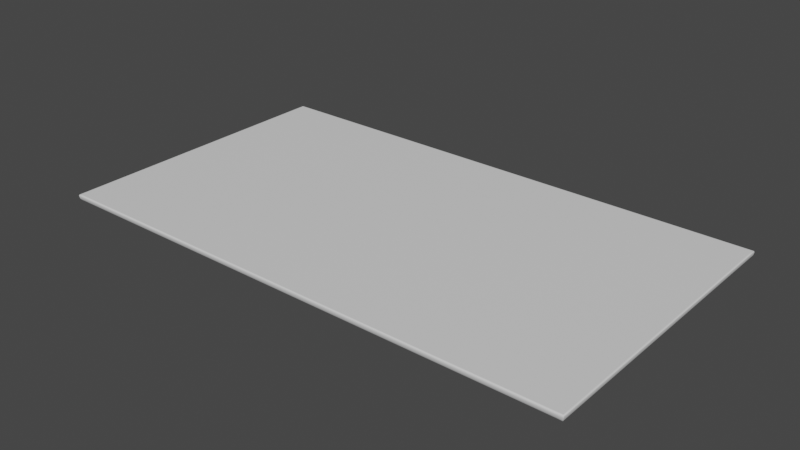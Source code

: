 # Source: Display.blend  (saved by Blender 3.5.10; exported with 4.5.12 LTS)
import bpy
from mathutils import Matrix  # noqa: F401  (used for matrix-valued properties, if any)

bpy.ops.wm.read_factory_settings(use_empty=True)
scene = bpy.context.scene
scene.name = 'Scene'

# ---- collections
col_collection = bpy.data.collections.new('Collection'); scene.collection.children.link(col_collection)

# ---- materials (node trees are filled in below, after node groups)
mat_rahmen_schwarz = bpy.data.materials.new('Rahmen schwarz')
mat_display = bpy.data.materials.new('Display')
mat_silber = bpy.data.materials.new('Silber')

# ---- node groups
ng_auto_smooth = bpy.data.node_groups.new('Auto Smooth', 'GeometryNodeTree')
_s = ng_auto_smooth.interface.new_socket(name='Geometry', in_out='OUTPUT', socket_type='NodeSocketGeometry')
_s = ng_auto_smooth.interface.new_socket(name='Geometry', in_out='INPUT', socket_type='NodeSocketGeometry')
_s = ng_auto_smooth.interface.new_socket(name='Angle', in_out='INPUT', socket_type='NodeSocketFloat')
_s.subtype = 'ANGLE'
_s.min_value = 0.0
_s.max_value = 3.142
ng_auto_smooth.is_modifier = True
_N = ng_auto_smooth.nodes; _L = ng_auto_smooth.links
n0 = _N.new('NodeGroupOutput'); n0.name = 'Group Output'; n0.location = (480, -100)
n1 = _N.new('NodeGroupInput'); n1.name = 'Group Input'; n1.location = (-420, -300)
n2 = _N.new('NodeGroupInput'); n2.name = 'Group Input.001'; n2.location = (-60, -100)
n3 = _N.new('GeometryNodeSetShadeSmooth'); n3.name = 'Set Shade Smooth'; n3.location = (120, -100)
n3.domain = 'EDGE'
n4 = _N.new('GeometryNodeSetShadeSmooth'); n4.name = 'Set Shade Smooth.001'; n4.location = (300, -100)
n5 = _N.new('GeometryNodeInputMeshEdgeAngle'); n5.name = 'Edge Angle'; n5.location = (-420, -220)
n6 = _N.new('GeometryNodeInputEdgeSmooth'); n6.name = 'Is Edge Smooth'; n6.location = (-60, -160)
n7 = _N.new('GeometryNodeInputShadeSmooth'); n7.name = 'Is Face Smooth'; n7.location = (-240, -340)
n8 = _N.new('FunctionNodeBooleanMath'); n8.name = 'Boolean Math'; n8.location = (-60, -220)
n9 = _N.new('FunctionNodeCompare'); n9.name = 'Compare'; n9.location = (-240, -180)
n9.operation = 'LESS_EQUAL'
_L.new(n5.outputs[0], n9.inputs[0])
_L.new(n4.outputs[0], n0.inputs[0])
_L.new(n1.outputs[1], n9.inputs[1])
_L.new(n9.outputs[0], n8.inputs[0])
_L.new(n7.outputs[0], n8.inputs[1])
_L.new(n2.outputs[0], n3.inputs[0])
_L.new(n6.outputs[0], n3.inputs[1])
_L.new(n3.outputs[0], n4.inputs[0])
_L.new(n8.outputs[0], n3.inputs[2])
n0.is_active_output = True

# ---- material node trees
mat_rahmen_schwarz.use_nodes = True; mat_rahmen_schwarz.node_tree.nodes.clear()
_N = mat_rahmen_schwarz.node_tree.nodes; _L = mat_rahmen_schwarz.node_tree.links
n0 = _N.new('ShaderNodeBsdfPrincipled'); n0.name = 'Principled BSDF'; n0.location = (10, 300)
n0.distribution = 'GGX'
n0.subsurface_method = 'RANDOM_WALK_SKIN'
n0.inputs[3].default_value = 1.45
n0.inputs[27].default_value = (0.0, 0.0, 0.0, 1.0)
n0.inputs[28].default_value = 1.0
n1 = _N.new('ShaderNodeOutputMaterial'); n1.name = 'Material Output'; n1.location = (300, 300)
_L.new(n0.outputs[0], n1.inputs[0])
n1.is_active_output = True
mat_display.use_nodes = True; mat_display.node_tree.nodes.clear()
_N = mat_display.node_tree.nodes; _L = mat_display.node_tree.links
n0 = _N.new('ShaderNodeBsdfPrincipled'); n0.name = 'Principled BSDF'; n0.location = (10, 300)
n0.distribution = 'GGX'
n0.subsurface_method = 'RANDOM_WALK_SKIN'
n0.inputs[3].default_value = 1.45
n0.inputs[27].default_value = (0.0, 0.0, 0.0, 1.0)
n0.inputs[28].default_value = 1.0
n1 = _N.new('ShaderNodeOutputMaterial'); n1.name = 'Material Output'; n1.location = (300, 300)
_L.new(n0.outputs[0], n1.inputs[0])
n1.is_active_output = True
mat_silber.use_nodes = True; mat_silber.node_tree.nodes.clear()
_N = mat_silber.node_tree.nodes; _L = mat_silber.node_tree.links
n0 = _N.new('ShaderNodeBsdfPrincipled'); n0.name = 'Principled BSDF'; n0.location = (10, 300)
n0.distribution = 'GGX'
n0.subsurface_method = 'RANDOM_WALK_SKIN'
n0.inputs[3].default_value = 1.45
n0.inputs[27].default_value = (0.0, 0.0, 0.0, 1.0)
n0.inputs[28].default_value = 1.0
n1 = _N.new('ShaderNodeOutputMaterial'); n1.name = 'Material Output'; n1.location = (300, 300)
_L.new(n0.outputs[0], n1.inputs[0])
n1.is_active_output = True

# ---- world
world_world = bpy.data.worlds.new('World'); scene.world = world_world
world_world.use_nodes = True; world_world.node_tree.nodes.clear()
_N = world_world.node_tree.nodes; _L = world_world.node_tree.links
n0 = _N.new('ShaderNodeOutputWorld'); n0.name = 'World Output'; n0.location = (300, 300)
n1 = _N.new('ShaderNodeBackground'); n1.name = 'Background'; n1.location = (10, 300)
n1.inputs[0].default_value = (0.05088, 0.05088, 0.05088, 1.0)
_L.new(n1.outputs[0], n0.inputs[0])
n0.is_active_output = True
world_world.color = (0.05088, 0.05088, 0.05088)
world_world.use_sun_shadow = False
world_world.sun_shadow_jitter_overblur = 0.0

# ---- meshes
me_plane_001 = bpy.data.meshes.new('Plane.001')
me_plane_001.from_pydata([(-0.1246, 0.0649, 0.0), (-0.1312, 0.07147, -0.004), (-0.1358, 0.07605, 0.0), (-0.1351, 0.07535, 0.0), (-0.1333, 0.07605, 0.0), (-0.1326, 0.07535, 0.0), (-0.1223, 0.0649, 0.0), (-0.1288, 0.07147, -0.004), (-0.1358, 0.07183, 0.0), (-0.1351, 0.07118, 0.0), (-0.1246, 0.06131, 0.0), (-0.1312, 0.06751, -0.004), (-0.1288, 0.06751, -0.004), (-0.1223, 0.06131, 0.0), (0.0, 0.07605, 0.0), (0.0, 0.07535, 0.0), (0.0, 0.0649, 0.0), (0.0, 0.07147, -0.004), (0.0, 0.06751, -0.004), (0.0, 0.06131, 0.0), (-0.1358, 0.0, 0.0), (-0.1351, 0.0, 0.0), (-0.1246, 0.0, 0.0), (-0.1312, 0.0, -0.004), (-0.1223, 0.0, 0.0), (-0.1288, 0.0, -0.004), (0.0, 0.0, 0.0), (0.0, 0.0, -0.004), (0.1246, 0.0649, 0.0), (0.1312, 0.07147, -0.004), (0.1358, 0.07605, 0.0), (0.1351, 0.07535, 0.0), (0.1333, 0.07605, 0.0), (0.1326, 0.07535, 0.0), (0.1223, 0.0649, 0.0), (0.1288, 0.07147, -0.004), (0.1358, 0.07183, 0.0), (0.1351, 0.07118, 0.0), (0.1246, 0.06131, 0.0), (0.1312, 0.06751, -0.004), (0.1288, 0.06751, -0.004), (0.1223, 0.06131, 0.0), (0.1358, 0.0, 0.0), (0.1351, 0.0, 0.0), (0.1246, 0.0, 0.0), (0.1312, 0.0, -0.004), (0.1223, 0.0, 0.0), (0.1288, 0.0, -0.004), (-0.1246, -0.0649, 0.0), (-0.1312, -0.07147, -0.004), (-0.1358, -0.07605, 0.0), (-0.1351, -0.07535, 0.0), (-0.1333, -0.07605, 0.0), (-0.1326, -0.07535, 0.0), (-0.1223, -0.0649, 0.0), (-0.1288, -0.07147, -0.004), (-0.1358, -0.07183, 0.0), (-0.1351, -0.07118, 0.0), (-0.1246, -0.06131, 0.0), (-0.1312, -0.06751, -0.004), (-0.1288, -0.06751, -0.004), (-0.1223, -0.06131, 0.0), (0.0, -0.07605, 0.0), (0.0, -0.07535, 0.0), (0.0, -0.0649, 0.0), (0.0, -0.07147, -0.004), (0.0, -0.06751, -0.004), (0.0, -0.06131, 0.0), (0.1246, -0.0649, 0.0), (0.1312, -0.07147, -0.004), (0.1358, -0.07605, 0.0), (0.1351, -0.07535, 0.0), (0.1333, -0.07605, 0.0), (0.1326, -0.07535, 0.0), (0.1223, -0.0649, 0.0), (0.1288, -0.07147, -0.004), (0.1358, -0.07183, 0.0), (0.1351, -0.07118, 0.0), (0.1246, -0.06131, 0.0), (0.1312, -0.06751, -0.004), (0.1288, -0.06751, -0.004), (0.1223, -0.06131, 0.0), (-0.1365, 0.07681, -0.001005), (-0.1336, 0.07381, -0.004), (-0.1363, 0.07658, -0.002151), (-0.1357, 0.07593, -0.003123), (-0.1347, 0.07496, -0.003772), (-0.1311, 0.07381, -0.004), (-0.134, 0.07681, -0.001005), (-0.1322, 0.07496, -0.003772), (-0.1332, 0.07593, -0.003123), (-0.1338, 0.07658, -0.002151), (-0.1365, 0.07255, -0.001005), (-0.1336, 0.06972, -0.004), (-0.1363, 0.07233, -0.002151), (-0.1357, 0.07172, -0.003123), (-0.1347, 0.0708, -0.003772), (0.0, 0.07381, -0.004), (0.0, 0.07681, -0.001005), (0.0, 0.07496, -0.003772), (0.0, 0.07593, -0.003123), (0.0, 0.07658, -0.002151), (-0.1365, 0.0, -0.001005), (-0.1336, 0.0, -0.004), (-0.1363, 0.0, -0.002151), (-0.1357, 0.0, -0.003123), (-0.1347, 0.0, -0.003772), (0.1336, 0.07381, -0.004), (0.1365, 0.07681, -0.001005), (0.1347, 0.07496, -0.003772), (0.1357, 0.07593, -0.003123), (0.1363, 0.07658, -0.002151), (0.134, 0.07681, -0.001005), (0.1311, 0.07381, -0.004), (0.1338, 0.07658, -0.002151), (0.1332, 0.07593, -0.003123), (0.1322, 0.07496, -0.003772), (0.1336, 0.06972, -0.004), (0.1365, 0.07255, -0.001005), (0.1347, 0.0708, -0.003772), (0.1357, 0.07172, -0.003123), (0.1363, 0.07233, -0.002151), (0.1336, 0.0, -0.004), (0.1365, 0.0, -0.001005), (0.1347, 0.0, -0.003772), (0.1357, 0.0, -0.003123), (0.1363, 0.0, -0.002151), (-0.1336, -0.07381, -0.004), (-0.1365, -0.07681, -0.001005), (-0.1347, -0.07496, -0.003772), (-0.1357, -0.07593, -0.003123), (-0.1363, -0.07658, -0.002151), (-0.134, -0.07681, -0.001005), (-0.1311, -0.07381, -0.004), (-0.1338, -0.07658, -0.002151), (-0.1332, -0.07593, -0.003123), (-0.1322, -0.07496, -0.003772), (-0.1336, -0.06972, -0.004), (-0.1365, -0.07255, -0.001005), (-0.1347, -0.0708, -0.003772), (-0.1357, -0.07172, -0.003123), (-0.1363, -0.07233, -0.002151), (0.0, -0.07681, -0.001005), (0.0, -0.07381, -0.004), (0.0, -0.07658, -0.002151), (0.0, -0.07593, -0.003123), (0.0, -0.07496, -0.003772), (0.1365, -0.07681, -0.001005), (0.1336, -0.07381, -0.004), (0.1363, -0.07658, -0.002151), (0.1357, -0.07593, -0.003123), (0.1347, -0.07496, -0.003772), (0.1311, -0.07381, -0.004), (0.134, -0.07681, -0.001005), (0.1322, -0.07496, -0.003772), (0.1332, -0.07593, -0.003123), (0.1338, -0.07658, -0.002151), (0.1365, -0.07255, -0.001005), (0.1336, -0.06972, -0.004), (0.1363, -0.07233, -0.002151), (0.1357, -0.07172, -0.003123), (0.1347, -0.0708, -0.003772), (-0.1359, 0.07621, 0.0), (-0.1365, 0.07681, -0.0006006), (-0.1362, 0.07645, -8.046e-05), (-0.1364, 0.07667, -0.0003003), (-0.134, 0.07681, -0.0006006), (-0.1334, 0.07621, 0.0), (-0.1338, 0.07673, -0.0003003), (-0.1336, 0.07651, -8.046e-05), (-0.1359, 0.07198, 0.0), (-0.1365, 0.07255, -0.0006006), (-0.1362, 0.07216, -8.046e-05), (-0.1365, 0.07237, -0.0003003), (0.0, 0.07681, -0.0006006), (0.0, 0.07621, 0.0), (0.0, 0.07673, -0.0003003), (0.0, 0.07651, -8.046e-05), (-0.1359, 0.0, 0.0), (-0.1365, 0.0, -0.0006006), (-0.1362, 0.0, -8.046e-05), (-0.1365, 0.0, -0.0003003), (0.1365, 0.07681, -0.0006006), (0.1359, 0.07621, 0.0), (0.1364, 0.07667, -0.0003003), (0.1362, 0.07645, -8.046e-05), (0.1334, 0.07621, 0.0), (0.134, 0.07681, -0.0006006), (0.1336, 0.07651, -8.046e-05), (0.1338, 0.07673, -0.0003003), (0.1365, 0.07255, -0.0006006), (0.1359, 0.07198, 0.0), (0.1365, 0.07237, -0.0003003), (0.1362, 0.07216, -8.046e-05), (0.1365, 0.0, -0.0006006), (0.1359, 0.0, 0.0), (0.1365, 0.0, -0.0003003), (0.1362, 0.0, -8.046e-05), (-0.1365, -0.07681, -0.0006006), (-0.1359, -0.07621, 0.0), (-0.1364, -0.07667, -0.0003003), (-0.1362, -0.07645, -8.046e-05), (-0.1334, -0.07621, 0.0), (-0.134, -0.07681, -0.0006006), (-0.1336, -0.07651, -8.046e-05), (-0.1338, -0.07673, -0.0003003), (-0.1365, -0.07255, -0.0006006), (-0.1359, -0.07198, 0.0), (-0.1365, -0.07237, -0.0003003), (-0.1362, -0.07216, -8.046e-05), (0.0, -0.07621, 0.0), (0.0, -0.07681, -0.0006006), (0.0, -0.07651, -8.046e-05), (0.0, -0.07673, -0.0003003), (0.1359, -0.07621, 0.0), (0.1365, -0.07681, -0.0006006), (0.1362, -0.07645, -8.046e-05), (0.1364, -0.07667, -0.0003003), (0.134, -0.07681, -0.0006006), (0.1334, -0.07621, 0.0), (0.1338, -0.07673, -0.0003003), (0.1336, -0.07651, -8.046e-05), (0.1359, -0.07198, 0.0), (0.1365, -0.07255, -0.0006006), (0.1362, -0.07216, -8.046e-05), (0.1365, -0.07237, -0.0003003)], [(26, 27)], [(174, 98, 88, 166), (2, 162, 170, 8), (5, 4, 2, 3), (6, 5, 3, 0), (4, 167, 162, 2), (11, 93, 83, 1), (16, 15, 5, 6), (15, 14, 4, 5), (8, 170, 178, 20), (23, 103, 93, 11), (11, 1, 7, 12), (10, 13, 6, 0), (22, 24, 13, 10), (23, 11, 12, 25), (14, 32, 186, 175), (0, 3, 9, 10), (3, 2, 8, 9), (163, 82, 92, 171), (7, 87, 97, 17), (24, 26, 19, 13), (25, 12, 18, 27), (14, 175, 167, 4), (12, 7, 17, 18), (13, 19, 16, 6), (10, 9, 21, 22), (9, 8, 20, 21), (171, 92, 102, 179), (56, 20, 178, 207), (39, 29, 107, 117), (30, 36, 191, 183), (33, 31, 30, 32), (34, 28, 31, 33), (36, 42, 195, 191), (32, 30, 183, 186), (16, 34, 33, 15), (15, 33, 32, 14), (174, 187, 112, 98), (35, 17, 97, 113), (39, 40, 35, 29), (38, 28, 34, 41), (44, 38, 41, 46), (45, 47, 40, 39), (76, 222, 195, 42), (28, 38, 37, 31), (31, 37, 36, 30), (182, 190, 118, 108), (45, 39, 117, 122), (46, 41, 19, 26), (47, 27, 18, 40), (23, 59, 137, 103), (40, 18, 17, 35), (41, 34, 16, 19), (38, 44, 43, 37), (37, 43, 42, 36), (190, 194, 123, 118), (45, 122, 158, 79), (59, 49, 127, 137), (50, 56, 207, 199), (53, 51, 50, 52), (54, 48, 51, 53), (211, 203, 132, 142), (52, 50, 199, 202), (64, 54, 53, 63), (63, 53, 52, 62), (62, 210, 219, 72), (218, 153, 147, 215), (59, 60, 55, 49), (58, 48, 54, 61), (22, 58, 61, 24), (23, 25, 60, 59), (187, 182, 108, 112), (48, 58, 57, 51), (51, 57, 56, 50), (198, 206, 138, 128), (55, 65, 143, 133), (24, 61, 67, 26), (25, 27, 66, 60), (62, 52, 202, 210), (60, 66, 65, 55), (61, 54, 64, 67), (58, 22, 21, 57), (57, 21, 20, 56), (206, 179, 102, 138), (29, 35, 113, 107), (70, 214, 222, 76), (73, 72, 70, 71), (74, 73, 71, 68), (72, 219, 214, 70), (79, 158, 148, 69), (64, 63, 73, 74), (63, 62, 72, 73), (211, 142, 153, 218), (75, 152, 143, 65), (79, 69, 75, 80), (78, 81, 74, 68), (44, 46, 81, 78), (45, 79, 80, 47), (203, 198, 128, 132), (68, 71, 77, 78), (71, 70, 76, 77), (215, 147, 157, 223), (46, 26, 67, 81), (47, 80, 66, 27), (69, 148, 152, 75), (80, 75, 65, 66), (81, 67, 64, 74), (78, 77, 43, 44), (77, 76, 42, 43), (223, 157, 123, 194), (49, 55, 133, 127), (88, 91, 84, 82), (91, 90, 85, 84), (90, 89, 86, 85), (89, 87, 83, 86), (98, 101, 91, 88), (101, 100, 90, 91), (100, 99, 89, 90), (99, 97, 87, 89), (82, 84, 94, 92), (84, 85, 95, 94), (85, 86, 96, 95), (86, 83, 93, 96), (92, 94, 104, 102), (94, 95, 105, 104), (95, 96, 106, 105), (96, 93, 103, 106), (113, 116, 109, 107), (116, 115, 110, 109), (115, 114, 111, 110), (114, 112, 108, 111), (97, 99, 116, 113), (99, 100, 115, 116), (100, 101, 114, 115), (101, 98, 112, 114), (107, 109, 119, 117), (109, 110, 120, 119), (110, 111, 121, 120), (111, 108, 118, 121), (117, 119, 124, 122), (119, 120, 125, 124), (120, 121, 126, 125), (121, 118, 123, 126), (133, 136, 129, 127), (136, 135, 130, 129), (135, 134, 131, 130), (134, 132, 128, 131), (143, 146, 136, 133), (146, 145, 135, 136), (145, 144, 134, 135), (144, 142, 132, 134), (127, 129, 139, 137), (129, 130, 140, 139), (130, 131, 141, 140), (131, 128, 138, 141), (137, 139, 106, 103), (139, 140, 105, 106), (140, 141, 104, 105), (141, 138, 102, 104), (153, 156, 149, 147), (156, 155, 150, 149), (155, 154, 151, 150), (154, 152, 148, 151), (142, 144, 156, 153), (144, 145, 155, 156), (145, 146, 154, 155), (146, 143, 152, 154), (147, 149, 159, 157), (149, 150, 160, 159), (150, 151, 161, 160), (151, 148, 158, 161), (157, 159, 126, 123), (159, 160, 125, 126), (160, 161, 124, 125), (161, 158, 122, 124), (1, 83, 87, 7), (167, 169, 164, 162), (169, 168, 165, 164), (168, 166, 163, 165), (175, 177, 169, 167), (177, 176, 168, 169), (176, 174, 166, 168), (162, 164, 172, 170), (164, 165, 173, 172), (165, 163, 171, 173), (170, 172, 180, 178), (172, 173, 181, 180), (173, 171, 179, 181), (187, 189, 184, 182), (189, 188, 185, 184), (188, 186, 183, 185), (174, 176, 189, 187), (176, 177, 188, 189), (177, 175, 186, 188), (182, 184, 192, 190), (184, 185, 193, 192), (185, 183, 191, 193), (190, 192, 196, 194), (192, 193, 197, 196), (193, 191, 195, 197), (203, 205, 200, 198), (205, 204, 201, 200), (204, 202, 199, 201), (211, 213, 205, 203), (213, 212, 204, 205), (212, 210, 202, 204), (198, 200, 208, 206), (200, 201, 209, 208), (201, 199, 207, 209), (206, 208, 181, 179), (208, 209, 180, 181), (209, 207, 178, 180), (219, 221, 216, 214), (221, 220, 217, 216), (220, 218, 215, 217), (210, 212, 221, 219), (212, 213, 220, 221), (213, 211, 218, 220), (214, 216, 224, 222), (216, 217, 225, 224), (217, 215, 223, 225), (222, 224, 197, 195), (224, 225, 196, 197), (225, 223, 194, 196), (166, 88, 82, 163)])
me_plane_001.polygons.foreach_set('use_smooth', [True] * 224)
me_plane_001.polygons.foreach_set('material_index', [0, 0, 0, 0, 0, 2, 0, 0, 0, 2, 2, 0, 0, 2, 0, 0, 0, 0, 2, 1, 2, 0, 2, 0, 0, 0, 0, 0, 2, 0, 0, 0, 0, 0, 0, 0, 0, 2, 2, 0, 0, 2, 0, 0, 0, 0, 2, 1, 2, 2, 2, 0, 0, 0, 0, 2, 2, 0, 0, 0, 0, 0, 0, 0, 0, 0, 2, 0, 0, 2, 0, 0, 0, 0, 2, 1, 2, 0, 2, 0, 0, 0, 0, 2, 0, 0, 0, 0, 2, 0, 0, 0, 2, 2, 0, 0, 2, 0, 0, 0, 0, 1, 2, 2, 2, 0, 0, 0, 0, 2, 2, 2, 2, 2, 2, 2, 2, 2, 2, 2, 2, 2, 2, 2, 2, 2, 2, 2, 2, 2, 2, 2, 2, 2, 2, 2, 2, 2, 2, 2, 2, 2, 2, 2, 2, 2, 2, 2, 2, 2, 2, 2, 2, 2, 2, 2, 2, 2, 2, 2, 2, 2, 2, 2, 2, 2, 2, 2, 2, 2, 2, 2, 2, 2, 2, 0, 0, 0, 0, 0, 0, 0, 0, 0, 0, 0, 0, 0, 0, 0, 0, 0, 0, 0, 0, 0, 0, 0, 0, 0, 0, 0, 0, 0, 0, 0, 0, 0, 0, 0, 0, 0, 0, 0, 0, 0, 0, 0, 0, 0, 0, 0, 0, 0])
_uv = me_plane_001.uv_layers.new(name='UVMap')
_uv.uv.foreach_set('vector', [0.5046, 1.0, 0.5046, 1.0, 0.00927, 1.0, 0.00927, 1.0, 0.002779, 0.9951, 0.002199, 0.9961, 0.002199, 0.9686, 0.002779, 0.9676, 0.01449, 0.9905, 0.012, 0.9951, 0.002779, 0.9951, 0.005321, 0.9905, 0.05205, 0.9225, 0.01449, 0.9905, 0.005321, 0.9905, 0.04359, 0.9225, 0.012, 0.9951, 0.01143, 0.9961, 0.002199, 0.9961, 0.002779, 0.9951, 0.01953, 0.9395, 0.01097, 0.9539, 0.01097, 0.9805, 0.01953, 0.9653, 0.5042, 0.9225, 0.5046, 0.9905, 0.01449, 0.9905, 0.05205, 0.9225, 0.5046, 0.9905, 0.5046, 0.9951, 0.012, 0.9951, 0.01449, 0.9905, 0.002779, 0.9676, 0.002199, 0.9686, 0.002199, 0.4862, 0.002779, 0.4863, 0.01953, 0.4871, 0.01097, 0.4867, 0.01097, 0.9539, 0.01953, 0.9395, 0.01953, 0.9395, 0.01953, 0.9653, 0.02844, 0.9653, 0.02844, 0.9395, 0.04359, 0.8991, 0.05205, 0.8991, 0.05205, 0.9225, 0.04359, 0.9225, 0.04359, 0.4883, 0.05205, 0.4883, 0.05205, 0.8991, 0.04359, 0.8991, 0.01953, 0.4871, 0.01953, 0.9395, 0.02844, 0.9395, 0.02844, 0.4871, 0.5046, 0.9951, 0.012, 0.9951, 0.01143, 0.9961, 0.5046, 0.9961, 0.04359, 0.9225, 0.005321, 0.9905, 0.005321, 0.9633, 0.04359, 0.8991, 0.005321, 0.9905, 0.002779, 0.9951, 0.002779, 0.9676, 0.005321, 0.9633, 0.0, 1.0, 0.0, 1.0, 2.179e-11, 0.9723, 2.473e-11, 0.9723, 0.02844, 0.9653, 0.02003, 0.9805, 0.5045, 0.9805, 0.5045, 0.9653, 0.05205, 0.4883, 0.5042, 0.4883, 0.5042, 0.8991, 0.05205, 0.8991, 0.02844, 0.4871, 0.02844, 0.9395, 0.5045, 0.9395, 0.5045, 0.4871, 0.5046, 0.9951, 0.5046, 0.9961, 0.01143, 0.9961, 0.012, 0.9951, 0.02844, 0.9395, 0.02844, 0.9653, 0.5045, 0.9653, 0.5045, 0.9395, 0.05205, 0.8991, 0.5042, 0.8991, 0.5042, 0.9225, 0.05205, 0.9225, 0.04359, 0.8991, 0.005321, 0.9633, 0.005321, 0.4864, 0.04359, 0.4883, 0.005321, 0.9633, 0.002779, 0.9676, 0.002779, 0.4863, 0.005321, 0.4864, 2.473e-11, 0.9723, 2.179e-11, 0.9723, 1.089e-11, 0.4861, 1.237e-11, 0.4861, 0.002779, 0.9676, 0.002779, 0.4863, 0.002199, 0.4862, 0.002199, 0.9686, 0.01953, 0.9395, 0.01953, 0.9653, 0.01097, 0.9805, 0.01097, 0.9539, 0.002779, 0.9951, 0.002779, 0.9676, 0.002199, 0.9686, 0.002199, 0.9961, 0.01449, 0.9905, 0.005321, 0.9905, 0.002779, 0.9951, 0.012, 0.9951, 0.05205, 0.9225, 0.04359, 0.9225, 0.005321, 0.9905, 0.01449, 0.9905, 0.002779, 0.9676, 0.002779, 0.4863, 0.002199, 0.4862, 0.002199, 0.9686, 0.012, 0.9951, 0.002779, 0.9951, 0.002199, 0.9961, 0.01143, 0.9961, 0.5042, 0.9225, 0.05205, 0.9225, 0.01449, 0.9905, 0.5046, 0.9905, 0.5046, 0.9905, 0.01449, 0.9905, 0.012, 0.9951, 0.5046, 0.9951, 0.5046, 1.0, 0.00927, 1.0, 0.00927, 1.0, 0.5046, 1.0, 0.02844, 0.9653, 0.5045, 0.9653, 0.5045, 0.9805, 0.02003, 0.9805, 0.01953, 0.9395, 0.02844, 0.9395, 0.02844, 0.9653, 0.01953, 0.9653, 0.04359, 0.8991, 0.04359, 0.9225, 0.05205, 0.9225, 0.05205, 0.8991, 0.04359, 0.4883, 0.04359, 0.8991, 0.05205, 0.8991, 0.05205, 0.4883, 0.01953, 0.4871, 0.02844, 0.4871, 0.02844, 0.9395, 0.01953, 0.9395, 0.002779, 0.9676, 0.002199, 0.9686, 0.002199, 0.4862, 0.002779, 0.4863, 0.04359, 0.9225, 0.04359, 0.8991, 0.005321, 0.9633, 0.005321, 0.9905, 0.005321, 0.9905, 0.005321, 0.9633, 0.002779, 0.9676, 0.002779, 0.9951, 0.0, 1.0, 2.473e-11, 0.9723, 2.179e-11, 0.9723, 0.0, 1.0, 0.01953, 0.4871, 0.01953, 0.9395, 0.01097, 0.9539, 0.01097, 0.4867, 0.05205, 0.4883, 0.05205, 0.8991, 0.5042, 0.8991, 0.5042, 0.4883, 0.02844, 0.4871, 0.5045, 0.4871, 0.5045, 0.9395, 0.02844, 0.9395, 0.01953, 0.4871, 0.01953, 0.9395, 0.01097, 0.9539, 0.01097, 0.4867, 0.02844, 0.9395, 0.5045, 0.9395, 0.5045, 0.9653, 0.02844, 0.9653, 0.05205, 0.8991, 0.05205, 0.9225, 0.5042, 0.9225, 0.5042, 0.8991, 0.04359, 0.8991, 0.04359, 0.4883, 0.005321, 0.4864, 0.005321, 0.9633, 0.005321, 0.9633, 0.005321, 0.4864, 0.002779, 0.4863, 0.002779, 0.9676, 2.473e-11, 0.9723, 1.237e-11, 0.4861, 1.089e-11, 0.4861, 2.179e-11, 0.9723, 0.01953, 0.4871, 0.01097, 0.4867, 0.01097, 0.9539, 0.01953, 0.9395, 0.01953, 0.9395, 0.01953, 0.9653, 0.01097, 0.9805, 0.01097, 0.9539, 0.002779, 0.9951, 0.002779, 0.9676, 0.002199, 0.9686, 0.002199, 0.9961, 0.01449, 0.9905, 0.005321, 0.9905, 0.002779, 0.9951, 0.012, 0.9951, 0.05205, 0.9225, 0.04359, 0.9225, 0.005321, 0.9905, 0.01449, 0.9905, 0.5046, 1.0, 0.00927, 1.0, 0.00927, 1.0, 0.5046, 1.0, 0.012, 0.9951, 0.002779, 0.9951, 0.002199, 0.9961, 0.01143, 0.9961, 0.5042, 0.9225, 0.05205, 0.9225, 0.01449, 0.9905, 0.5046, 0.9905, 0.5046, 0.9905, 0.01449, 0.9905, 0.012, 0.9951, 0.5046, 0.9951, 0.5046, 0.9951, 0.5046, 0.9961, 0.01143, 0.9961, 0.012, 0.9951, 0.00927, 1.0, 0.00927, 1.0, 0.0, 1.0, 0.0, 1.0, 0.01953, 0.9395, 0.02844, 0.9395, 0.02844, 0.9653, 0.01953, 0.9653, 0.04359, 0.8991, 0.04359, 0.9225, 0.05205, 0.9225, 0.05205, 0.8991, 0.04359, 0.4883, 0.04359, 0.8991, 0.05205, 0.8991, 0.05205, 0.4883, 0.01953, 0.4871, 0.02844, 0.4871, 0.02844, 0.9395, 0.01953, 0.9395, 0.00927, 1.0, 0.0, 1.0, 0.0, 1.0, 0.00927, 1.0, 0.04359, 0.9225, 0.04359, 0.8991, 0.005321, 0.9633, 0.005321, 0.9905, 0.005321, 0.9905, 0.005321, 0.9633, 0.002779, 0.9676, 0.002779, 0.9951, 0.0, 1.0, 2.473e-11, 0.9723, 2.179e-11, 0.9723, 0.0, 1.0, 0.02844, 0.9653, 0.5045, 0.9653, 0.5045, 0.9805, 0.02003, 0.9805, 0.05205, 0.4883, 0.05205, 0.8991, 0.5042, 0.8991, 0.5042, 0.4883, 0.02844, 0.4871, 0.5045, 0.4871, 0.5045, 0.9395, 0.02844, 0.9395, 0.5046, 0.9951, 0.012, 0.9951, 0.01143, 0.9961, 0.5046, 0.9961, 0.02844, 0.9395, 0.5045, 0.9395, 0.5045, 0.9653, 0.02844, 0.9653, 0.05205, 0.8991, 0.05205, 0.9225, 0.5042, 0.9225, 0.5042, 0.8991, 0.04359, 0.8991, 0.04359, 0.4883, 0.005321, 0.4864, 0.005321, 0.9633, 0.005321, 0.9633, 0.005321, 0.4864, 0.002779, 0.4863, 0.002779, 0.9676, 2.473e-11, 0.9723, 1.237e-11, 0.4861, 1.089e-11, 0.4861, 2.179e-11, 0.9723, 0.01953, 0.9653, 0.02844, 0.9653, 0.02003, 0.9805, 0.01097, 0.9805, 0.002779, 0.9951, 0.002199, 0.9961, 0.002199, 0.9686, 0.002779, 0.9676, 0.01449, 0.9905, 0.012, 0.9951, 0.002779, 0.9951, 0.005321, 0.9905, 0.05205, 0.9225, 0.01449, 0.9905, 0.005321, 0.9905, 0.04359, 0.9225, 0.012, 0.9951, 0.01143, 0.9961, 0.002199, 0.9961, 0.002779, 0.9951, 0.01953, 0.9395, 0.01097, 0.9539, 0.01097, 0.9805, 0.01953, 0.9653, 0.5042, 0.9225, 0.5046, 0.9905, 0.01449, 0.9905, 0.05205, 0.9225, 0.5046, 0.9905, 0.5046, 0.9951, 0.012, 0.9951, 0.01449, 0.9905, 0.5046, 1.0, 0.5046, 1.0, 0.00927, 1.0, 0.00927, 1.0, 0.02844, 0.9653, 0.02003, 0.9805, 0.5045, 0.9805, 0.5045, 0.9653, 0.01953, 0.9395, 0.01953, 0.9653, 0.02844, 0.9653, 0.02844, 0.9395, 0.04359, 0.8991, 0.05205, 0.8991, 0.05205, 0.9225, 0.04359, 0.9225, 0.04359, 0.4883, 0.05205, 0.4883, 0.05205, 0.8991, 0.04359, 0.8991, 0.01953, 0.4871, 0.01953, 0.9395, 0.02844, 0.9395, 0.02844, 0.4871, 0.00927, 1.0, 0.0, 1.0, 0.0, 1.0, 0.00927, 1.0, 0.04359, 0.9225, 0.005321, 0.9905, 0.005321, 0.9633, 0.04359, 0.8991, 0.005321, 0.9905, 0.002779, 0.9951, 0.002779, 0.9676, 0.005321, 0.9633, 0.0, 1.0, 0.0, 1.0, 2.179e-11, 0.9723, 2.473e-11, 0.9723, 0.05205, 0.4883, 0.5042, 0.4883, 0.5042, 0.8991, 0.05205, 0.8991, 0.02844, 0.4871, 0.02844, 0.9395, 0.5045, 0.9395, 0.5045, 0.4871, 0.01953, 0.9653, 0.01097, 0.9805, 0.02003, 0.9805, 0.02844, 0.9653, 0.02844, 0.9395, 0.02844, 0.9653, 0.5045, 0.9653, 0.5045, 0.9395, 0.05205, 0.8991, 0.5042, 0.8991, 0.5042, 0.9225, 0.05205, 0.9225, 0.04359, 0.8991, 0.005321, 0.9633, 0.005321, 0.4864, 0.04359, 0.4883, 0.005321, 0.9633, 0.002779, 0.9676, 0.002779, 0.4863, 0.005321, 0.4864, 2.473e-11, 0.9723, 2.179e-11, 0.9723, 1.089e-11, 0.4861, 1.237e-11, 0.4861, 0.01953, 0.9653, 0.02844, 0.9653, 0.02003, 0.9805, 0.01097, 0.9805, 0.00927, 1.0, 0.01009, 1.0, 0.0004173, 0.9993, 0.0, 1.0, 0.01009, 1.0, 0.01086, 1.0, 0.001606, 0.9971, 0.0004173, 0.9993, 0.01086, 1.0, 0.01591, 0.988, 0.006769, 0.988, 0.001606, 0.9971, 0.01591, 0.988, 0.02003, 0.9805, 0.01097, 0.9805, 0.006769, 0.988, 0.5046, 1.0, 0.5046, 1.0, 0.01009, 1.0, 0.00927, 1.0, 0.5046, 1.0, 0.5046, 1.0, 0.01086, 1.0, 0.01009, 1.0, 0.5046, 1.0, 0.5046, 0.988, 0.01591, 0.988, 0.01086, 1.0, 0.5046, 0.988, 0.5045, 0.9805, 0.02003, 0.9805, 0.01591, 0.988, 0.0, 1.0, 0.0004173, 0.9993, 1.38e-11, 0.9709, 2.179e-11, 0.9723, 0.0004173, 0.9993, 0.001606, 0.9971, 0.0, 0.9695, 1.38e-11, 0.9709, 0.001606, 0.9971, 0.006769, 0.988, 0.006769, 0.9609, 0.0, 0.9695, 0.006769, 0.988, 0.01097, 0.9805, 0.01097, 0.9539, 0.006769, 0.9609, 2.179e-11, 0.9723, 1.38e-11, 0.9709, 6.725e-12, 0.4861, 1.089e-11, 0.4861, 1.38e-11, 0.9709, 0.0, 0.9695, 0.0, 0.4861, 6.725e-12, 0.4861, 0.0, 0.9695, 0.006769, 0.9609, 0.006769, 0.4865, 0.0, 0.4861, 0.006769, 0.9609, 0.01097, 0.9539, 0.01097, 0.4867, 0.006769, 0.4865, 0.02003, 0.9805, 0.01591, 0.988, 0.006769, 0.988, 0.01097, 0.9805, 0.01591, 0.988, 0.01086, 1.0, 0.001606, 0.9971, 0.006769, 0.988, 0.01086, 1.0, 0.01009, 1.0, 0.0004173, 0.9993, 0.001606, 0.9971, 0.01009, 1.0, 0.00927, 1.0, 0.0, 1.0, 0.0004173, 0.9993, 0.5045, 0.9805, 0.5046, 0.988, 0.01591, 0.988, 0.02003, 0.9805, 0.5046, 0.988, 0.5046, 1.0, 0.01086, 1.0, 0.01591, 0.988, 0.5046, 1.0, 0.5046, 1.0, 0.01009, 1.0, 0.01086, 1.0, 0.5046, 1.0, 0.5046, 1.0, 0.00927, 1.0, 0.01009, 1.0, 0.01097, 0.9805, 0.006769, 0.988, 0.006769, 0.9609, 0.01097, 0.9539, 0.006769, 0.988, 0.001606, 0.9971, 0.0, 0.9695, 0.006769, 0.9609, 0.001606, 0.9971, 0.0004173, 0.9993, 1.38e-11, 0.9709, 0.0, 0.9695, 0.0004173, 0.9993, 0.0, 1.0, 2.179e-11, 0.9723, 1.38e-11, 0.9709, 0.01097, 0.9539, 0.006769, 0.9609, 0.006769, 0.4865, 0.01097, 0.4867, 0.006769, 0.9609, 0.0, 0.9695, 0.0, 0.4861, 0.006769, 0.4865, 0.0, 0.9695, 1.38e-11, 0.9709, 6.725e-12, 0.4861, 0.0, 0.4861, 1.38e-11, 0.9709, 2.179e-11, 0.9723, 1.089e-11, 0.4861, 6.725e-12, 0.4861, 0.02003, 0.9805, 0.01591, 0.988, 0.006769, 0.988, 0.01097, 0.9805, 0.01591, 0.988, 0.01086, 1.0, 0.001606, 0.9971, 0.006769, 0.988, 0.01086, 1.0, 0.01009, 1.0, 0.0004173, 0.9993, 0.001606, 0.9971, 0.01009, 1.0, 0.00927, 1.0, 0.0, 1.0, 0.0004173, 0.9993, 0.5045, 0.9805, 0.5046, 0.988, 0.01591, 0.988, 0.02003, 0.9805, 0.5046, 0.988, 0.5046, 1.0, 0.01086, 1.0, 0.01591, 0.988, 0.5046, 1.0, 0.5046, 1.0, 0.01009, 1.0, 0.01086, 1.0, 0.5046, 1.0, 0.5046, 1.0, 0.00927, 1.0, 0.01009, 1.0, 0.01097, 0.9805, 0.006769, 0.988, 0.006769, 0.9609, 0.01097, 0.9539, 0.006769, 0.988, 0.001606, 0.9971, 0.0, 0.9695, 0.006769, 0.9609, 0.001606, 0.9971, 0.0004173, 0.9993, 1.38e-11, 0.9709, 0.0, 0.9695, 0.0004173, 0.9993, 0.0, 1.0, 2.179e-11, 0.9723, 1.38e-11, 0.9709, 0.01097, 0.9539, 0.006769, 0.9609, 0.006769, 0.4865, 0.01097, 0.4867, 0.006769, 0.9609, 0.0, 0.9695, 0.0, 0.4861, 0.006769, 0.4865, 0.0, 0.9695, 1.38e-11, 0.9709, 6.725e-12, 0.4861, 0.0, 0.4861, 1.38e-11, 0.9709, 2.179e-11, 0.9723, 1.089e-11, 0.4861, 6.725e-12, 0.4861, 0.00927, 1.0, 0.01009, 1.0, 0.0004173, 0.9993, 0.0, 1.0, 0.01009, 1.0, 0.01086, 1.0, 0.001606, 0.9971, 0.0004173, 0.9993, 0.01086, 1.0, 0.01591, 0.988, 0.006769, 0.988, 0.001606, 0.9971, 0.01591, 0.988, 0.02003, 0.9805, 0.01097, 0.9805, 0.006769, 0.988, 0.5046, 1.0, 0.5046, 1.0, 0.01009, 1.0, 0.00927, 1.0, 0.5046, 1.0, 0.5046, 1.0, 0.01086, 1.0, 0.01009, 1.0, 0.5046, 1.0, 0.5046, 0.988, 0.01591, 0.988, 0.01086, 1.0, 0.5046, 0.988, 0.5045, 0.9805, 0.02003, 0.9805, 0.01591, 0.988, 0.0, 1.0, 0.0004173, 0.9993, 1.38e-11, 0.9709, 2.179e-11, 0.9723, 0.0004173, 0.9993, 0.001606, 0.9971, 0.0, 0.9695, 1.38e-11, 0.9709, 0.001606, 0.9971, 0.006769, 0.988, 0.006769, 0.9609, 0.0, 0.9695, 0.006769, 0.988, 0.01097, 0.9805, 0.01097, 0.9539, 0.006769, 0.9609, 2.179e-11, 0.9723, 1.38e-11, 0.9709, 6.725e-12, 0.4861, 1.089e-11, 0.4861, 1.38e-11, 0.9709, 0.0, 0.9695, 0.0, 0.4861, 6.725e-12, 0.4861, 0.0, 0.9695, 0.006769, 0.9609, 0.006769, 0.4865, 0.0, 0.4861, 0.006769, 0.9609, 0.01097, 0.9539, 0.01097, 0.4867, 0.006769, 0.4865, 0.01953, 0.9653, 0.01097, 0.9805, 0.02003, 0.9805, 0.02844, 0.9653, 0.01143, 0.9961, 0.01075, 0.998, 0.001301, 0.9977, 0.002199, 0.9961, 0.01075, 0.998, 0.009957, 1.0, 0.0002479, 0.9996, 0.001301, 0.9977, 0.009957, 1.0, 0.00927, 1.0, 0.0, 1.0, 0.0002479, 0.9996, 0.5046, 0.9961, 0.5046, 0.998, 0.01075, 0.998, 0.01143, 0.9961, 0.5046, 0.998, 0.5046, 1.0, 0.009957, 1.0, 0.01075, 0.998, 0.5046, 1.0, 0.5046, 1.0, 0.00927, 1.0, 0.009957, 1.0, 0.002199, 0.9961, 0.001301, 0.9977, 0.0011, 0.9697, 0.002199, 0.9686, 0.001301, 0.9977, 0.0002479, 0.9996, 2.743e-11, 0.9711, 0.0011, 0.9697, 0.0002479, 0.9996, 0.0, 1.0, 2.473e-11, 0.9723, 2.743e-11, 0.9711, 0.002199, 0.9686, 0.0011, 0.9697, 0.0011, 0.4862, 0.002199, 0.4862, 0.0011, 0.9697, 2.743e-11, 0.9711, 1.346e-11, 0.4861, 0.0011, 0.4862, 2.743e-11, 0.9711, 2.473e-11, 0.9723, 1.237e-11, 0.4861, 1.346e-11, 0.4861, 0.00927, 1.0, 0.009957, 1.0, 0.0002479, 0.9996, 0.0, 1.0, 0.009957, 1.0, 0.01075, 0.998, 0.001301, 0.9977, 0.0002479, 0.9996, 0.01075, 0.998, 0.01143, 0.9961, 0.002199, 0.9961, 0.001301, 0.9977, 0.5046, 1.0, 0.5046, 1.0, 0.009957, 1.0, 0.00927, 1.0, 0.5046, 1.0, 0.5046, 0.998, 0.01075, 0.998, 0.009957, 1.0, 0.5046, 0.998, 0.5046, 0.9961, 0.01143, 0.9961, 0.01075, 0.998, 0.0, 1.0, 0.0002479, 0.9996, 2.743e-11, 0.9711, 2.473e-11, 0.9723, 0.0002479, 0.9996, 0.001301, 0.9977, 0.0011, 0.9697, 2.743e-11, 0.9711, 0.001301, 0.9977, 0.002199, 0.9961, 0.002199, 0.9686, 0.0011, 0.9697, 2.473e-11, 0.9723, 2.743e-11, 0.9711, 1.346e-11, 0.4861, 1.237e-11, 0.4861, 2.743e-11, 0.9711, 0.0011, 0.9697, 0.0011, 0.4862, 1.346e-11, 0.4861, 0.0011, 0.9697, 0.002199, 0.9686, 0.002199, 0.4862, 0.0011, 0.4862, 0.00927, 1.0, 0.009957, 1.0, 0.0002479, 0.9996, 0.0, 1.0, 0.009957, 1.0, 0.01075, 0.998, 0.001301, 0.9977, 0.0002479, 0.9996, 0.01075, 0.998, 0.01143, 0.9961, 0.002199, 0.9961, 0.001301, 0.9977, 0.5046, 1.0, 0.5046, 1.0, 0.009957, 1.0, 0.00927, 1.0, 0.5046, 1.0, 0.5046, 0.998, 0.01075, 0.998, 0.009957, 1.0, 0.5046, 0.998, 0.5046, 0.9961, 0.01143, 0.9961, 0.01075, 0.998, 0.0, 1.0, 0.0002479, 0.9996, 2.743e-11, 0.9711, 2.473e-11, 0.9723, 0.0002479, 0.9996, 0.001301, 0.9977, 0.0011, 0.9697, 2.743e-11, 0.9711, 0.001301, 0.9977, 0.002199, 0.9961, 0.002199, 0.9686, 0.0011, 0.9697, 2.473e-11, 0.9723, 2.743e-11, 0.9711, 1.346e-11, 0.4861, 1.237e-11, 0.4861, 2.743e-11, 0.9711, 0.0011, 0.9697, 0.0011, 0.4862, 1.346e-11, 0.4861, 0.0011, 0.9697, 0.002199, 0.9686, 0.002199, 0.4862, 0.0011, 0.4862, 0.01143, 0.9961, 0.01075, 0.998, 0.001301, 0.9977, 0.002199, 0.9961, 0.01075, 0.998, 0.009957, 1.0, 0.0002479, 0.9996, 0.001301, 0.9977, 0.009957, 1.0, 0.00927, 1.0, 0.0, 1.0, 0.0002479, 0.9996, 0.5046, 0.9961, 0.5046, 0.998, 0.01075, 0.998, 0.01143, 0.9961, 0.5046, 0.998, 0.5046, 1.0, 0.009957, 1.0, 0.01075, 0.998, 0.5046, 1.0, 0.5046, 1.0, 0.00927, 1.0, 0.009957, 1.0, 0.002199, 0.9961, 0.001301, 0.9977, 0.0011, 0.9697, 0.002199, 0.9686, 0.001301, 0.9977, 0.0002479, 0.9996, 2.743e-11, 0.9711, 0.0011, 0.9697, 0.0002479, 0.9996, 0.0, 1.0, 2.473e-11, 0.9723, 2.743e-11, 0.9711, 0.002199, 0.9686, 0.0011, 0.9697, 0.0011, 0.4862, 0.002199, 0.4862, 0.0011, 0.9697, 2.743e-11, 0.9711, 1.346e-11, 0.4861, 0.0011, 0.4862, 2.743e-11, 0.9711, 2.473e-11, 0.9723, 1.237e-11, 0.4861, 1.346e-11, 0.4861, 0.00927, 1.0, 0.00927, 1.0, 0.0, 1.0, 0.0, 1.0])
me_plane_001.materials.append(mat_rahmen_schwarz)
me_plane_001.materials.append(mat_display)
me_plane_001.materials.append(mat_silber)
me_plane_001.update()
me_plane_002 = bpy.data.meshes.new('Plane.002')
me_plane_002.from_pydata([(-0.1246, 0.0649, 0.0), (-0.1312, 0.07147, -0.004), (-0.1365, 0.07681, 0.0), (-0.1358, 0.07605, 0.0), (-0.1351, 0.07535, 0.0), (-0.1365, 0.07681, -0.004), (-0.134, 0.07681, 0.0), (-0.134, 0.07681, -0.004), (-0.1333, 0.07605, 0.0), (-0.1326, 0.07535, 0.0), (-0.1223, 0.0649, 0.0), (-0.1288, 0.07147, -0.004), (-0.1365, 0.07255, 0.0), (-0.1365, 0.07255, -0.004), (-0.1358, 0.07183, 0.0), (-0.1351, 0.07118, 0.0), (-0.1246, 0.06131, 0.0), (-0.1312, 0.06751, -0.004), (-0.1288, 0.06751, -0.004), (-0.1223, 0.06131, 0.0), (0.0, 0.07681, 0.0), (0.0, 0.07681, -0.004), (0.0, 0.07605, 0.0), (0.0, 0.07535, 0.0), (0.0, 0.0649, 0.0), (0.0, 0.07147, -0.004), (0.0, 0.06751, -0.004), (0.0, 0.06131, 0.0), (-0.1365, 0.0, 0.0), (-0.1365, 0.0, -0.004), (-0.1358, 0.0, 0.0), (-0.1351, 0.0, 0.0), (-0.1246, 0.0, 0.0), (-0.1312, 0.0, -0.004), (-0.1223, 0.0, 0.0), (-0.1288, 0.0, -0.004), (0.0, 0.0, 0.0), (0.0, 0.0, -0.004)], [(36, 37)], [(6, 2, 5, 7), (8, 3, 2, 6), (9, 4, 3, 8), (10, 0, 4, 9), (17, 1, 5, 13), (1, 11, 7, 5), (24, 10, 9, 23), (23, 9, 8, 22), (22, 8, 6, 20), (20, 6, 7, 21), (17, 18, 11, 1), (16, 0, 10, 19), (32, 16, 19, 34), (33, 35, 18, 17), (33, 17, 13, 29), (0, 16, 15, 4), (4, 15, 14, 3), (3, 14, 12, 2), (2, 12, 13, 5), (34, 19, 27, 36), (35, 37, 26, 18), (11, 25, 21, 7), (18, 26, 25, 11), (19, 10, 24, 27), (16, 32, 31, 15), (15, 31, 30, 14), (14, 30, 28, 12), (12, 28, 29, 13)])
_uv = me_plane_002.uv_layers.new(name='UVMap')
_uv.uv.foreach_set('vector', [0.00927, 1.0, 0.0, 1.0, 0.0, 1.0, 0.00927, 1.0, 0.012, 0.9951, 0.002779, 0.9951, 0.0, 1.0, 0.00927, 1.0, 0.01449, 0.9905, 0.005321, 0.9905, 0.002779, 0.9951, 0.012, 0.9951, 0.05205, 0.9225, 0.04359, 0.9225, 0.005321, 0.9905, 0.01449, 0.9905, 0.01953, 0.9395, 0.01953, 0.9653, 0.0, 1.0, 0.0, 0.9723, 0.01953, 0.9653, 0.02844, 0.9653, 0.00927, 1.0, 0.0, 1.0, 0.5042, 0.9225, 0.05205, 0.9225, 0.01449, 0.9905, 0.5046, 0.9905, 0.5046, 0.9905, 0.01449, 0.9905, 0.012, 0.9951, 0.5046, 0.9951, 0.5046, 0.9951, 0.012, 0.9951, 0.00927, 1.0, 0.5046, 1.0, 0.5046, 1.0, 0.00927, 1.0, 0.00927, 1.0, 0.5046, 1.0, 0.01953, 0.9395, 0.02844, 0.9395, 0.02844, 0.9653, 0.01953, 0.9653, 0.04359, 0.8991, 0.04359, 0.9225, 0.05205, 0.9225, 0.05205, 0.8991, 0.04359, 0.4883, 0.04359, 0.8991, 0.05205, 0.8991, 0.05205, 0.4883, 0.01953, 0.4871, 0.02844, 0.4871, 0.02844, 0.9395, 0.01953, 0.9395, 0.01953, 0.4871, 0.01953, 0.9395, 0.0, 0.9723, 0.0, 0.4861, 0.04359, 0.9225, 0.04359, 0.8991, 0.005321, 0.9633, 0.005321, 0.9905, 0.005321, 0.9905, 0.005321, 0.9633, 0.002779, 0.9676, 0.002779, 0.9951, 0.002779, 0.9951, 0.002779, 0.9676, 2.91e-11, 0.9723, 0.0, 1.0, 0.0, 1.0, 2.91e-11, 0.9723, 0.0, 0.9723, 0.0, 1.0, 0.05205, 0.4883, 0.05205, 0.8991, 0.5042, 0.8991, 0.5042, 0.4883, 0.02844, 0.4871, 0.5045, 0.4871, 0.5045, 0.9395, 0.02844, 0.9395, 0.02844, 0.9653, 0.5045, 0.9653, 0.5046, 1.0, 0.00927, 1.0, 0.02844, 0.9395, 0.5045, 0.9395, 0.5045, 0.9653, 0.02844, 0.9653, 0.05205, 0.8991, 0.05205, 0.9225, 0.5042, 0.9225, 0.5042, 0.8991, 0.04359, 0.8991, 0.04359, 0.4883, 0.005321, 0.4864, 0.005321, 0.9633, 0.005321, 0.9633, 0.005321, 0.4864, 0.002779, 0.4863, 0.002779, 0.9676, 0.002779, 0.9676, 0.002779, 0.4863, 1.455e-11, 0.4861, 2.91e-11, 0.9723, 2.91e-11, 0.9723, 1.455e-11, 0.4861, 0.0, 0.4861, 0.0, 0.9723])
me_plane_002.update()

# ---- objects
ob_tablet = bpy.data.objects.new('Tablet', me_plane_001)
ob_tablet_with_modifier = bpy.data.objects.new('Tablet with modifier', me_plane_002)

# ---- transforms, parenting, visibility, modifiers, constraints
ob_tablet.location = (0.0, 0.0, 0.0)
_m = ob_tablet.modifiers.new('Auto Smooth', 'NODES')
_m.node_group = ng_auto_smooth
_gi = [s.identifier for s in ng_auto_smooth.interface.items_tree if s.item_type == 'SOCKET' and s.in_out == 'INPUT']
_m[_gi[1]] = 0.5236  # Angle
ob_tablet_with_modifier.location = (0.0, 0.0, 0.0)
ob_tablet_with_modifier.hide_render = True
_m = ob_tablet_with_modifier.modifiers.new('Subdivision', 'SUBSURF')
_m.levels = 3
_m = ob_tablet_with_modifier.modifiers.new('Mirror', 'MIRROR')
_m.use_axis = (True, True, False)
_m.use_clip = True

# ---- collection membership
col_collection.objects.link(ob_tablet)
col_collection.objects.link(ob_tablet_with_modifier)

# ---- scene / render settings (as saved in the file)
scene.frame_start = 1; scene.frame_end = 250; scene.frame_set(1)
scene.render.engine = 'CYCLES'
scene.cycles.samples = 512
scene.cycles.sampling_pattern = 'TABULATED_SOBOL'
scene.cycles.adaptive_min_samples = 256
scene.view_settings.view_transform = 'Filmic'
bpy.context.view_layer.update()

# ---- added for rendering (the .blend has no active camera and no usable light): camera, sun
cam_auto = bpy.data.cameras.new('AutoCamera')
cam_auto.lens = 50.0
cam_auto.sensor_width = 36.0
cam_auto.clip_end = 1000.0
ob_auto_camera = bpy.data.objects.new('AutoCamera', cam_auto)
scene.collection.objects.link(ob_auto_camera)
ob_auto_camera.location = (0.289929, -0.347915, 0.229943)
ob_auto_camera.rotation_euler = (1.09748, -7.21219e-08, 0.694738)
scene.camera = ob_auto_camera
light_auto_sun = bpy.data.lights.new('AutoSun', 'SUN')
light_auto_sun.energy = 3.0
light_auto_sun.angle = 0.0523599
ob_auto_sun = bpy.data.objects.new('AutoSun', light_auto_sun)
scene.collection.objects.link(ob_auto_sun)
ob_auto_sun.rotation_euler = (0.872665, 0.174533, 0.523599)
bpy.context.view_layer.update()
